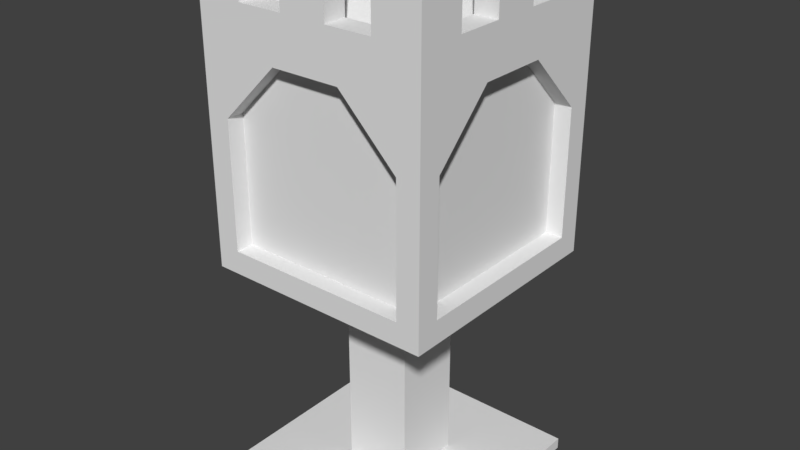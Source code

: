 # Source: tower_castle.blend  (saved by Blender 2.79.0; exported with 4.5.12 LTS)
import bpy
from mathutils import Matrix  # noqa: F401  (used for matrix-valued properties, if any)

bpy.ops.wm.read_factory_settings(use_empty=True)
scene = bpy.context.scene
scene.name = 'Scene'

# ---- collections
col_collection_1 = bpy.data.collections.new('Collection 1'); scene.collection.children.link(col_collection_1)

# ---- materials (node trees are filled in below, after node groups)
mat_material = bpy.data.materials.new('Material')
mat_material.alpha_threshold = 0.0
mat_material.use_transparent_shadow = False
mat_material.roughness = 0.5
mat_material.line_color = (0.0, 0.0, 0.0, 1.0)

# ---- material node trees

# ---- world
world_world = bpy.data.worlds.new('World'); scene.world = world_world
world_world.color = (0.05088, 0.05088, 0.05088)
world_world.use_sun_shadow = False
world_world.sun_shadow_jitter_overblur = 0.0
world_world.cycles.sampling_method = 'MANUAL'

# ---- meshes
me_cube = bpy.data.meshes.new('Cube')
me_cube.from_pydata([(1.0, 2.0, -1.0), (1.0, 4.0, -1.0), (1.0, 2.0, 1.0), (1.0, 4.0, 1.0), (-1.0, 2.0, -1.0), (-1.0, 4.0, -1.0), (-1.0, 2.0, 1.0), (-1.0, 4.0, 1.0), (-1.0, -3.62e-06, 1.0), (-1.0, 3.62e-06, -1.0), (1.0, 3.62e-06, -1.0), (1.0, -3.62e-06, 1.0), (-0.3, 0.1, 0.3), (-0.3, 0.1, -0.3), (0.3, 0.1, -0.3), (0.3, 0.1, 0.3), (-1.0, 0.1, 1.0), (-1.0, 0.1, -1.0), (1.0, 0.1, 1.0), (1.0, 0.1, -1.0), (0.3, 2.0, -0.3), (-0.3, 2.0, 0.3), (-0.3, 2.0, -0.3), (0.3, 2.0, 0.3), (1.0, 2.2, -0.8), (1.0, 2.2, 0.8), (0.8, 2.2, 1.0), (-0.8, 2.2, 1.0), (-1.0, 2.2, 0.8), (-1.0, 2.2, -0.8), (-0.8, 2.2, -1.0), (0.8, 2.2, -1.0), (0.85, 2.2, -0.8), (0.85, 2.2, 0.8), (0.8, 2.2, 0.85), (-0.8, 2.2, 0.85), (-0.85, 2.2, 0.8), (-0.85, 2.2, -0.8), (-0.8, 2.2, -0.85), (0.8, 2.2, -0.85), (1.0, 3.8, -0.3), (1.0, 3.3, -0.8), (1.0, 4.0, -0.9999), (1.0, 3.3, 0.8), (1.0, 3.8, 0.3), (1.0, 4.0, 1.0), (0.3, 3.8, 1.0), (0.8, 3.3, 1.0), (1.0, 4.0, 1.0), (-0.8, 3.3, 1.0), (-0.3, 3.8, 1.0), (-1.0, 4.0, 1.0), (-1.0, 3.8, 0.3), (-1.0, 3.3, 0.8), (-1.0, 4.0, 1.0), (-1.0, 3.3, -0.8), (-1.0, 3.8, -0.3), (-1.0, 4.0, -1.0), (-0.3, 3.8, -1.0), (-0.8, 3.3, -1.0), (-1.0, 4.0, -1.0), (0.8, 3.3, -1.0), (0.3, 3.8, -1.0), (1.0, 4.0, -1.0), (0.85, 3.3, -0.8), (0.85, 3.8, -0.3), (0.85, 3.8, 0.3), (0.85, 3.3, 0.8), (0.8, 3.3, 0.85), (0.3, 3.8, 0.85), (-0.3, 3.8, 0.85), (-0.8, 3.3, 0.85), (-0.85, 3.3, 0.8), (-0.85, 3.8, 0.3), (-0.85, 3.8, -0.3), (-0.85, 3.3, -0.8), (-0.8, 3.3, -0.85), (-0.3, 3.8, -0.85), (0.3, 3.8, -0.85), (0.8, 3.3, -0.85), (-0.8, 4.0, 0.8), (0.8, 4.0, 0.8), (0.8, 4.0, -0.8), (-0.8, 4.0, -0.8), (1.0, 4.5, -1.0), (1.0, 4.5, 1.0), (-1.0, 4.5, 1.0), (-1.0, 4.5, -1.0), (0.8, 4.5, 0.8), (-0.8, 4.5, 0.8), (-0.8, 4.5, -0.8), (0.8, 4.5, -0.8), (-1.0, 4.5, -0.6), (1.0, 4.2, -0.6), (-0.8, 4.5, -0.6), (-0.8, 4.2, -0.6), (-1.0, 4.2, -0.6), (0.8, 4.2, -0.6), (1.0, 4.5, -0.6), (0.8, 4.5, -0.6), (1.0, 4.2, -0.2), (-0.8, 4.2, -0.2), (-1.0, 4.2, -0.2), (0.8, 4.2, -0.2), (-1.0, 4.5, -0.2), (-0.8, 4.5, -0.2), (1.0, 4.5, -0.2), (0.8, 4.5, -0.2), (-1.0, 4.5, 0.2), (1.0, 4.2, 0.2), (-0.8, 4.5, 0.2), (-0.8, 4.2, 0.2), (-1.0, 4.2, 0.2), (0.8, 4.2, 0.2), (1.0, 4.5, 0.2), (0.8, 4.5, 0.2), (1.0, 4.5, 0.6), (1.0, 4.2, 0.6), (-0.8, 4.2, 0.6), (-1.0, 4.2, 0.6), (0.8, 4.5, 0.6), (0.8, 4.2, 0.6), (-1.0, 4.5, 0.6), (-0.8, 4.5, 0.6), (0.6, 4.2, -1.0), (0.6, 4.2, -0.8), (0.6, 4.2, 1.0), (0.6, 4.2, 0.8), (0.2, 4.5, -1.0), (0.2, 4.5, -0.8), (0.2, 4.2, -1.0), (0.2, 4.2, -0.8), (0.2, 4.2, 1.0), (0.2, 4.2, 0.8), (-0.2, 4.5, 0.8), (-0.2, 4.5, 1.0), (-0.6, 4.2, -1.0), (-0.6, 4.2, -0.8), (-0.6, 4.2, 1.0), (-0.6, 4.2, 0.8), (-0.2, 4.2, -1.0), (-0.2, 4.2, -0.8), (-0.2, 4.2, 1.0), (-0.2, 4.2, 0.8), (-0.6, 4.5, -1.0), (-0.6, 4.5, -0.8), (-0.6, 4.5, 0.8), (-0.6, 4.5, 1.0), (-0.2, 4.5, -1.0), (-0.2, 4.5, -0.8), (0.6, 4.5, -1.0), (0.6, 4.5, -0.8), (0.6, 4.5, 0.8), (0.6, 4.5, 1.0), (0.2, 4.5, 0.8), (0.2, 4.5, 1.0), (-0.3, 4.6, 0.3), (0.3, 4.6, 0.3), (0.3, 4.6, -0.3), (-0.3, 4.6, -0.3), (7.303e-06, 4.0, -1.0), (-0.9889, 4.5, -1.0), (-1.0, 4.5, -0.996), (-1.0, 4.0, 7.176e-06), (-7.304e-06, 4.0, 1.0), (1.0, 4.0, 2.178e-05)], [], [(2, 6, 21, 23), (156, 157, 158, 159), (8, 9, 10, 11), (13, 12, 21, 22), (8, 16, 17, 9), (9, 17, 19, 10), (10, 19, 18, 11), (16, 8, 11, 18), (12, 13, 17, 16), (15, 12, 16, 18), (13, 14, 19, 17), (14, 15, 18, 19), (15, 14, 20, 23), (12, 15, 23, 21), (14, 13, 22, 20), (20, 0, 2, 23), (4, 22, 21, 6), (0, 20, 22, 4), (44, 66, 65, 40), (25, 33, 67, 43), (47, 68, 34, 26), (2, 0, 24, 25), (50, 70, 69, 46), (27, 35, 71, 49), (53, 72, 36, 28), (6, 2, 26, 27), (56, 74, 73, 52), (29, 37, 75, 55), (59, 76, 38, 30), (4, 6, 28, 29), (62, 78, 77, 58), (31, 39, 79, 61), (32, 64, 65, 66, 67, 33), (0, 4, 30, 31), (34, 68, 69, 70, 71, 35), (0, 1, 42, 41, 24), (1, 165, 40, 42), (3, 2, 25, 43, 45), (24, 32, 33, 25), (36, 72, 73, 74, 75, 37), (2, 3, 48, 47, 26), (3, 164, 46, 48), (7, 6, 27, 49, 51), (26, 34, 35, 27), (38, 76, 77, 78, 79, 39), (6, 7, 54, 53, 28), (7, 163, 52, 54), (5, 4, 29, 55, 57), (28, 36, 37, 29), (4, 5, 60, 59, 30), (5, 160, 58, 60), (1, 0, 31, 61, 63), (30, 38, 39, 31), (40, 41, 42), (43, 44, 45), (46, 47, 48), (49, 50, 51), (52, 53, 54), (55, 56, 57), (58, 59, 60), (61, 62, 63), (40, 65, 64, 41), (43, 67, 66, 44), (46, 69, 68, 47), (49, 71, 70, 50), (52, 73, 72, 53), (55, 75, 74, 56), (58, 77, 76, 59), (61, 79, 78, 62), (41, 64, 32, 24), (3, 165, 109, 117), (80, 83, 101, 111), (5, 96, 162, 87), (83, 141, 137), (86, 147, 146, 89), (85, 116, 120, 88), (84, 150, 151, 91), (87, 162, 92, 94, 90), (1, 160, 130, 124), (82, 81, 113, 103), (81, 80, 143, 133), (7, 164, 142, 138), (140, 141, 149, 148), (143, 142, 135, 134), (132, 133, 154, 155), (131, 130, 128, 129), (96, 95, 94, 92), (97, 93, 98, 99), (138, 139, 146, 147), (137, 136, 144, 145), (142, 143, 139, 138), (141, 140, 136, 137), (105, 104, 108, 110), (123, 122, 86, 89), (102, 101, 95, 96), (103, 100, 93, 97), (112, 111, 110, 108), (113, 109, 114, 115), (129, 128, 148, 149), (145, 144, 161, 87, 90), (124, 125, 151, 150), (127, 126, 153, 152), (100, 103, 107, 106), (101, 102, 104, 105), (134, 135, 155, 154), (152, 153, 85, 88), (119, 118, 111, 112), (121, 117, 109, 113), (117, 121, 120, 116), (118, 119, 122, 123), (126, 127, 133, 132), (125, 124, 130, 131), (115, 114, 106, 107), (99, 98, 84, 91), (80, 81, 157, 156), (81, 82, 158, 157), (82, 83, 159, 158), (83, 80, 156, 159), (93, 84, 98), (84, 93, 1), (124, 150, 84), (84, 1, 124), (130, 140, 148, 128), (130, 160, 140), (140, 160, 5, 136), (162, 96, 92), (96, 5, 163, 102), (136, 5, 87, 161), (161, 144, 136), (102, 112, 108, 104), (102, 163, 112), (112, 163, 7, 119), (138, 147, 86), (86, 7, 138), (119, 7, 86), (86, 122, 119), (142, 164, 132), (142, 132, 155, 135), (132, 164, 3, 126), (50, 164, 7, 51), (46, 164, 50), (126, 3, 85), (85, 153, 126), (117, 116, 85), (85, 3, 117), (109, 100, 106, 114), (100, 165, 1, 93), (44, 165, 3, 45), (109, 165, 100), (40, 165, 44), (58, 160, 62), (62, 160, 1, 63), (52, 163, 56), (56, 163, 5, 57), (141, 131, 129, 149), (97, 99, 91, 82), (125, 82, 91, 151), (121, 81, 88, 120), (127, 152, 88, 81), (103, 113, 115, 107), (133, 143, 134, 154), (139, 80, 89, 146), (118, 123, 89, 80), (111, 101, 105, 110), (137, 145, 90, 83), (95, 83, 90, 94), (141, 83, 82, 131), (101, 83, 95), (143, 80, 139), (111, 118, 80), (113, 81, 121), (133, 127, 81), (131, 82, 125), (103, 97, 82)])
_uv = me_cube.uv_layers.new(name='UVMap')
_uv.uv.foreach_set('vector', [0.6983, 0.6983, 0.4749, 0.6983, 0.5531, 0.6201, 0.6201, 0.6201, 0.1397, 0.8436, 0.07263, 0.8436, 0.07263, 0.7765, 0.1397, 0.7765, 0.4749, 0.2402, 0.6983, 0.2402, 0.6983, 0.4637, 0.4749, 0.4637, 0.3855, 0.5866, 0.4525, 0.5866, 0.4525, 0.7989, 0.3855, 0.7989, 0.9721, 0.419, 0.9609, 0.419, 0.9609, 0.1955, 0.9721, 0.1955, 0.9944, 0.419, 0.9832, 0.419, 0.9832, 0.1955, 0.9944, 0.1955, 0.9721, 0.8883, 0.9609, 0.8883, 0.9609, 0.6648, 0.9721, 0.6648, 0.9609, 0.4302, 0.9721, 0.4302, 0.9721, 0.6536, 0.9609, 0.6536, 0.6201, 0.0838, 0.5531, 0.0838, 0.4749, 0.005587, 0.6983, 0.005587, 0.6201, 0.1508, 0.6201, 0.0838, 0.6983, 0.005587, 0.6983, 0.2291, 0.5531, 0.0838, 0.5531, 0.1508, 0.4749, 0.2291, 0.4749, 0.005587, 0.5531, 0.1508, 0.6201, 0.1508, 0.6983, 0.2291, 0.4749, 0.2291, 0.7095, 0.6089, 0.7765, 0.6089, 0.7765, 0.8212, 0.7095, 0.8212, 0.7765, 0.5978, 0.7095, 0.5978, 0.7095, 0.3855, 0.7765, 0.3855, 0.8547, 0.5978, 0.7877, 0.5978, 0.7877, 0.3855, 0.8547, 0.3855, 0.6201, 0.5531, 0.6983, 0.4749, 0.6983, 0.6983, 0.6201, 0.6201, 0.4749, 0.4749, 0.5531, 0.5531, 0.5531, 0.6201, 0.4749, 0.6983, 0.6983, 0.4749, 0.6201, 0.5531, 0.5531, 0.5531, 0.4749, 0.4749, 0.3184, 0.7765, 0.3352, 0.7765, 0.3352, 0.8436, 0.3184, 0.8436, 0.9497, 0.3743, 0.933, 0.3743, 0.933, 0.2514, 0.9497, 0.2514, 0.1508, 0.8324, 0.1676, 0.8324, 0.1676, 0.9553, 0.1508, 0.9553, 0.2291, 0.5754, 0.005587, 0.5754, 0.02793, 0.5531, 0.2067, 0.5531, 0.4581, 0.8771, 0.4413, 0.8771, 0.4413, 0.8101, 0.4581, 0.8101, 0.9162, 0.1844, 0.8994, 0.1844, 0.8994, 0.06145, 0.9162, 0.06145, 0.933, 0.6313, 0.9497, 0.6313, 0.9497, 0.7542, 0.933, 0.7542, 0.2402, 0.005587, 0.4637, 0.005587, 0.4413, 0.02793, 0.2626, 0.02793, 0.2793, 0.8436, 0.2626, 0.8436, 0.2626, 0.7765, 0.2793, 0.7765, 0.3073, 0.8994, 0.2905, 0.8994, 0.2905, 0.7765, 0.3073, 0.7765, 0.933, 0.4413, 0.9497, 0.4413, 0.9497, 0.5642, 0.933, 0.5642, 0.2291, 0.2849, 0.005587, 0.2849, 0.02793, 0.2626, 0.2067, 0.2626, 0.8994, 0.3073, 0.9162, 0.3073, 0.9162, 0.3743, 0.8994, 0.3743, 0.1955, 0.9553, 0.1788, 0.9553, 0.1788, 0.8324, 0.1955, 0.8324, 0.3743, 0.7654, 0.2514, 0.7654, 0.1955, 0.7095, 0.1955, 0.6425, 0.2514, 0.5866, 0.3743, 0.5866, 0.4637, 0.5754, 0.2402, 0.5754, 0.2626, 0.5531, 0.4413, 0.5531, 0.7095, 0.1844, 0.7095, 0.06145, 0.7654, 0.005587, 0.8324, 0.005587, 0.8883, 0.06145, 0.8883, 0.1844, 0.005587, 0.5754, 0.005587, 0.352, 0.005591, 0.352, 0.02793, 0.4302, 0.02793, 0.5531, 0.005587, 0.352, 0.1173, 0.352, 0.0838, 0.3743, 0.005591, 0.352, 0.2291, 0.352, 0.2291, 0.5754, 0.2067, 0.5531, 0.2067, 0.4302, 0.229, 0.352, 0.9497, 0.9441, 0.933, 0.9441, 0.933, 0.7654, 0.9497, 0.7654, 0.005587, 0.7654, 0.005587, 0.6425, 0.06145, 0.5866, 0.1285, 0.5866, 0.1844, 0.6425, 0.1844, 0.7654, 0.4637, 0.005587, 0.4637, 0.2291, 0.4637, 0.229, 0.4413, 0.1508, 0.4413, 0.02793, 0.4637, 0.2291, 0.352, 0.2291, 0.3855, 0.2067, 0.4637, 0.229, 0.2402, 0.2291, 0.2402, 0.005587, 0.2626, 0.02793, 0.2626, 0.1508, 0.2402, 0.229, 0.9441, 0.1844, 0.9274, 0.1844, 0.9274, 0.005587, 0.9441, 0.005587, 0.7095, 0.3743, 0.7095, 0.2514, 0.7654, 0.1955, 0.8324, 0.1955, 0.8883, 0.2514, 0.8883, 0.3743, 0.005587, 0.2849, 0.005587, 0.06145, 0.005591, 0.06146, 0.02793, 0.1397, 0.02793, 0.2626, 0.005587, 0.06145, 0.1173, 0.06145, 0.0838, 0.0838, 0.005591, 0.06146, 0.2291, 0.06145, 0.2291, 0.2849, 0.2067, 0.2626, 0.2067, 0.1397, 0.229, 0.06146, 0.2514, 0.9553, 0.2346, 0.9553, 0.2346, 0.7765, 0.2514, 0.7765, 0.2402, 0.5754, 0.2402, 0.352, 0.2402, 0.352, 0.2626, 0.4302, 0.2626, 0.5531, 0.2402, 0.352, 0.352, 0.352, 0.3184, 0.3743, 0.2402, 0.352, 0.4637, 0.352, 0.4637, 0.5754, 0.4413, 0.5531, 0.4413, 0.4302, 0.4637, 0.352, 0.2235, 0.9553, 0.2067, 0.9553, 0.2067, 0.7765, 0.2235, 0.7765, 0.0838, 0.3743, 0.02793, 0.4302, 0.005591, 0.352, 0.2067, 0.4302, 0.1508, 0.3743, 0.229, 0.352, 0.3855, 0.2067, 0.4413, 0.1508, 0.4637, 0.229, 0.2626, 0.1508, 0.3184, 0.2067, 0.2402, 0.229, 0.0838, 0.0838, 0.02793, 0.1397, 0.005591, 0.06146, 0.2067, 0.1397, 0.1508, 0.0838, 0.229, 0.06146, 0.3184, 0.3743, 0.2626, 0.4302, 0.2402, 0.352, 0.4413, 0.4302, 0.3855, 0.3743, 0.4637, 0.352, 0.3184, 0.8436, 0.3352, 0.8436, 0.3352, 0.8994, 0.3184, 0.8994, 0.9497, 0.2514, 0.933, 0.2514, 0.933, 0.1955, 0.9497, 0.1955, 0.1508, 0.7765, 0.1676, 0.7765, 0.1676, 0.8324, 0.1508, 0.8324, 0.9162, 0.06145, 0.8994, 0.06145, 0.8994, 0.005587, 0.9162, 0.005587, 0.933, 0.5754, 0.9497, 0.5754, 0.9497, 0.6313, 0.933, 0.6313, 0.2793, 0.8994, 0.2626, 0.8994, 0.2626, 0.8436, 0.2793, 0.8436, 0.933, 0.3855, 0.9497, 0.3855, 0.9497, 0.4413, 0.933, 0.4413, 0.1955, 0.8324, 0.1788, 0.8324, 0.1788, 0.7765, 0.1955, 0.7765, 0.3464, 0.7765, 0.3631, 0.7765, 0.3631, 0.8994, 0.3464, 0.8994, 0.2291, 0.352, 0.1173, 0.352, 0.1397, 0.3296, 0.1844, 0.3296, 0.06145, 0.7765, 0.06145, 0.9553, 0.03911, 0.8883, 0.03911, 0.8436, 0.2291, 0.06145, 0.1844, 0.03911, 0.2286, 0.005587, 0.2291, 0.005587, 0.9218, 0.3855, 0.8994, 0.4525, 0.8994, 0.4078, 0.07263, 0.8547, 0.1173, 0.8547, 0.1173, 0.8771, 0.09497, 0.8771, 0.3855, 0.8547, 0.3855, 0.8101, 0.4078, 0.8101, 0.4078, 0.8324, 0.7095, 0.8771, 0.7095, 0.8324, 0.7318, 0.8324, 0.7318, 0.8547, 0.8324, 0.7989, 0.8324, 0.7993, 0.8324, 0.8436, 0.8101, 0.8436, 0.8101, 0.8212, 0.4637, 0.352, 0.352, 0.352, 0.3743, 0.3296, 0.419, 0.3296, 0.9218, 0.5754, 0.9218, 0.7542, 0.8994, 0.6872, 0.8994, 0.6425, 0.8659, 0.9441, 0.8659, 0.7654, 0.8883, 0.8324, 0.8883, 0.8771, 0.2402, 0.2291, 0.352, 0.2291, 0.3296, 0.2514, 0.2849, 0.2514, 0.4637, 0.9777, 0.4413, 0.9777, 0.4413, 0.9441, 0.4637, 0.9441, 0.9777, 0.1285, 0.9553, 0.1285, 0.9553, 0.09497, 0.9777, 0.09497, 0.2849, 0.9441, 0.2626, 0.9441, 0.2626, 0.9106, 0.2849, 0.9106, 0.8101, 0.9441, 0.7877, 0.9441, 0.7877, 0.9106, 0.8101, 0.9106, 0.9777, 0.03911, 0.9553, 0.03911, 0.9553, 0.005587, 0.9777, 0.005587, 0.9777, 0.0838, 0.9553, 0.0838, 0.9553, 0.05028, 0.9777, 0.05028, 0.3184, 0.9441, 0.2961, 0.9441, 0.2961, 0.9106, 0.3184, 0.9106, 0.8436, 0.9441, 0.8212, 0.9441, 0.8212, 0.9106, 0.8436, 0.9106, 0.7877, 0.8547, 0.8101, 0.8547, 0.8101, 0.8994, 0.7877, 0.8994, 0.7318, 0.933, 0.7095, 0.933, 0.7095, 0.8883, 0.7318, 0.8883, 0.9218, 0.2961, 0.8994, 0.2961, 0.8994, 0.2514, 0.9218, 0.2514, 0.09497, 0.8994, 0.07263, 0.8994, 0.07263, 0.8547, 0.09497, 0.8771, 0.5754, 0.8994, 0.5978, 0.8994, 0.5978, 0.9441, 0.5754, 0.9441, 0.4413, 0.8883, 0.4637, 0.8883, 0.4637, 0.933, 0.4413, 0.933, 0.9777, 0.1732, 0.9553, 0.1732, 0.9553, 0.1397, 0.9777, 0.1397, 0.6983, 0.933, 0.676, 0.933, 0.676, 0.8994, 0.6983, 0.8994, 0.5307, 0.9441, 0.5084, 0.9441, 0.5084, 0.8994, 0.5307, 0.8994, 0.7877, 0.8212, 0.7877, 0.7989, 0.8312, 0.7989, 0.8324, 0.7989, 0.8101, 0.8212, 0.352, 0.9441, 0.3296, 0.9441, 0.3296, 0.9106, 0.352, 0.9106, 0.1285, 0.9441, 0.1061, 0.9441, 0.1061, 0.9106, 0.1285, 0.9106, 0.9218, 0.2402, 0.8994, 0.2402, 0.8994, 0.2067, 0.9218, 0.2067, 0.6648, 0.933, 0.6425, 0.933, 0.6425, 0.8994, 0.6648, 0.8994, 0.743, 0.8883, 0.7654, 0.8883, 0.7654, 0.933, 0.743, 0.933, 0.4302, 0.8324, 0.4302, 0.8547, 0.3855, 0.8547, 0.4078, 0.8324, 0.6089, 0.8994, 0.6313, 0.8994, 0.6313, 0.9441, 0.6089, 0.9441, 0.5642, 0.9441, 0.5419, 0.9441, 0.5419, 0.8994, 0.5642, 0.8994, 0.4078, 0.9553, 0.3855, 0.9553, 0.3855, 0.9218, 0.4078, 0.9218, 0.09497, 0.9441, 0.07263, 0.9441, 0.07263, 0.9106, 0.09497, 0.9106, 0.8436, 0.8994, 0.8212, 0.8994, 0.8212, 0.8547, 0.8436, 0.8547, 0.3855, 0.8659, 0.4078, 0.8659, 0.4078, 0.9106, 0.3855, 0.9106, 0.4749, 0.8994, 0.4972, 0.8994, 0.4972, 0.9441, 0.4749, 0.9441, 0.7542, 0.8547, 0.7542, 0.8771, 0.7095, 0.8771, 0.7318, 0.8547, 0.5419, 0.7095, 0.5419, 0.8883, 0.4749, 0.8324, 0.4749, 0.7654, 0.6201, 0.7095, 0.6201, 0.8883, 0.5531, 0.8324, 0.5531, 0.7654, 0.6983, 0.7095, 0.6983, 0.8883, 0.6313, 0.8324, 0.6313, 0.7654, 0.8547, 0.6089, 0.8547, 0.7877, 0.7877, 0.7318, 0.7877, 0.6648, 0.05028, 0.3296, 0.005587, 0.2961, 0.05028, 0.2961, 0.005587, 0.2961, 0.05028, 0.3296, 0.005587, 0.352, 0.419, 0.3296, 0.419, 0.2961, 0.4637, 0.2961, 0.4637, 0.2961, 0.4637, 0.352, 0.419, 0.3296, 0.3743, 0.3296, 0.3296, 0.3296, 0.3296, 0.2961, 0.3743, 0.2961, 0.3743, 0.3296, 0.352, 0.352, 0.3296, 0.3296, 0.3296, 0.3296, 0.352, 0.352, 0.2402, 0.352, 0.2849, 0.3296, 0.2286, 0.005587, 0.1844, 0.03911, 0.1844, 0.005587, 0.1844, 0.03911, 0.2291, 0.06145, 0.1173, 0.06145, 0.1397, 0.03911, 0.2849, 0.3296, 0.2402, 0.352, 0.2402, 0.2961, 0.2415, 0.2961, 0.2415, 0.2961, 0.2849, 0.2961, 0.2849, 0.3296, 0.1397, 0.03911, 0.09497, 0.03911, 0.09497, 0.005587, 0.1397, 0.005587, 0.1397, 0.03911, 0.1173, 0.06145, 0.09497, 0.03911, 0.09497, 0.03911, 0.1173, 0.06145, 0.005587, 0.06145, 0.05028, 0.03911, 0.2849, 0.2514, 0.2849, 0.2849, 0.2402, 0.2849, 0.2402, 0.2849, 0.2402, 0.2291, 0.2849, 0.2514, 0.05028, 0.03911, 0.005587, 0.06145, 0.005587, 0.005587, 0.005587, 0.005587, 0.05028, 0.005587, 0.05028, 0.03911, 0.3296, 0.2514, 0.352, 0.2291, 0.3743, 0.2514, 0.3296, 0.2514, 0.3743, 0.2514, 0.3743, 0.2849, 0.3296, 0.2849, 0.3743, 0.2514, 0.352, 0.2291, 0.4637, 0.2291, 0.419, 0.2514, 0.3184, 0.2067, 0.352, 0.2291, 0.2402, 0.2291, 0.2402, 0.229, 0.3855, 0.2067, 0.352, 0.2291, 0.3184, 0.2067, 0.419, 0.2514, 0.4637, 0.2291, 0.4637, 0.2849, 0.4637, 0.2849, 0.419, 0.2849, 0.419, 0.2514, 0.1844, 0.3296, 0.1844, 0.2961, 0.2291, 0.2961, 0.2291, 0.2961, 0.2291, 0.352, 0.1844, 0.3296, 0.1397, 0.3296, 0.09497, 0.3296, 0.09497, 0.2961, 0.1397, 0.2961, 0.09497, 0.3296, 0.1173, 0.352, 0.005587, 0.352, 0.05028, 0.3296, 0.1508, 0.3743, 0.1173, 0.352, 0.2291, 0.352, 0.229, 0.352, 0.1397, 0.3296, 0.1173, 0.352, 0.09497, 0.3296, 0.0838, 0.3743, 0.1173, 0.352, 0.1508, 0.3743, 0.3184, 0.3743, 0.352, 0.352, 0.3855, 0.3743, 0.3855, 0.3743, 0.352, 0.352, 0.4637, 0.352, 0.4637, 0.352, 0.0838, 0.0838, 0.1173, 0.06145, 0.1508, 0.0838, 0.1508, 0.0838, 0.1173, 0.06145, 0.2291, 0.06145, 0.229, 0.06146, 0.8994, 0.4525, 0.8994, 0.4972, 0.8659, 0.4972, 0.8659, 0.4525, 0.8994, 0.5978, 0.8659, 0.5978, 0.8659, 0.5754, 0.9218, 0.5754, 0.8994, 0.5419, 0.9218, 0.5642, 0.8659, 0.5642, 0.8659, 0.5419, 0.8994, 0.7318, 0.9218, 0.7542, 0.8659, 0.7542, 0.8659, 0.7318, 0.8883, 0.9218, 0.9218, 0.9218, 0.9218, 0.9441, 0.8659, 0.9441, 0.8994, 0.6425, 0.8994, 0.6872, 0.8659, 0.6872, 0.8659, 0.6425, 0.8883, 0.8771, 0.8883, 0.8324, 0.9218, 0.8324, 0.9218, 0.8771, 0.8883, 0.7877, 0.8659, 0.7654, 0.9218, 0.7654, 0.9218, 0.7877, 0.03911, 0.7989, 0.005587, 0.7989, 0.005587, 0.7765, 0.06145, 0.7765, 0.03911, 0.8436, 0.03911, 0.8883, 0.005587, 0.8883, 0.005587, 0.8436, 0.8994, 0.4078, 0.8659, 0.4078, 0.8659, 0.3855, 0.9218, 0.3855, 0.03911, 0.933, 0.06145, 0.9553, 0.005587, 0.9553, 0.005587, 0.933, 0.8994, 0.4525, 0.9218, 0.3855, 0.9218, 0.5642, 0.8994, 0.4972, 0.03911, 0.8883, 0.06145, 0.9553, 0.03911, 0.933, 0.8883, 0.8324, 0.8659, 0.7654, 0.8883, 0.7877, 0.03911, 0.8436, 0.03911, 0.7989, 0.06145, 0.7765, 0.8994, 0.6872, 0.9218, 0.7542, 0.8994, 0.7318, 0.8883, 0.8771, 0.8883, 0.9218, 0.8659, 0.9441, 0.8994, 0.4972, 0.9218, 0.5642, 0.8994, 0.5419, 0.8994, 0.6425, 0.8994, 0.5978, 0.9218, 0.5754])
me_cube.materials.append(mat_material)
me_cube.use_remesh_preserve_volume = False
me_cube.use_remesh_preserve_attributes = False
me_cube.use_mirror_vertex_groups = False
me_cube.update()

# ---- objects
ob_cube = bpy.data.objects.new('Cube', me_cube)

# ---- transforms, parenting, visibility, modifiers, constraints
ob_cube.location = (0.0, 0.0, 0.0)
ob_cube.rotation_euler = (1.571, -0.0, -3.142)
ob_cube.lock_rotations_4d = False
ob_cube.empty_display_type = 'ARROWS'
ob_cube.lineart.crease_threshold = 0.0

# ---- collection membership
col_collection_1.objects.link(ob_cube)

# ---- scene / render settings (as saved in the file)
scene.frame_start = 1; scene.frame_end = 250; scene.frame_set(1)
scene.render.engine = 'BLENDER_EEVEE_NEXT'
scene.render.resolution_percentage = 50
scene.render.dither_intensity = 0.0
scene.cycles.use_denoising = False
scene.cycles.samples = 128
scene.cycles.sampling_pattern = 'TABULATED_SOBOL'
scene.cycles.use_adaptive_sampling = False
scene.cycles.use_light_tree = False
scene.cycles.blur_glossy = 0.0
scene.cycles.sample_clamp_indirect = 0.0
scene.view_settings.view_transform = 'Standard'
bpy.context.view_layer.update()

# ---- added for rendering (the .blend has no active camera and no usable light): camera, sun
cam_auto = bpy.data.cameras.new('AutoCamera')
cam_auto.lens = 50.0
cam_auto.sensor_width = 36.0
cam_auto.clip_end = 1000.0
ob_auto_camera = bpy.data.objects.new('AutoCamera', cam_auto)
scene.collection.objects.link(ob_auto_camera)
ob_auto_camera.location = (4.99625, -5.99549, 6.297)
ob_auto_camera.rotation_euler = (1.09748, -7.21219e-08, 0.694738)
scene.camera = ob_auto_camera
light_auto_sun = bpy.data.lights.new('AutoSun', 'SUN')
light_auto_sun.energy = 3.0
light_auto_sun.angle = 0.0523599
ob_auto_sun = bpy.data.objects.new('AutoSun', light_auto_sun)
scene.collection.objects.link(ob_auto_sun)
ob_auto_sun.rotation_euler = (0.872665, 0.174533, 0.523599)
bpy.context.view_layer.update()
